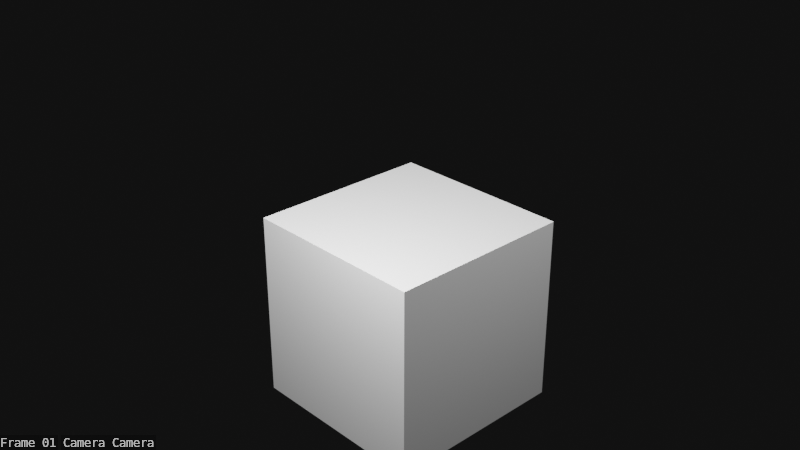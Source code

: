 # Source: cycles_7_cameras_clockwise.blend  (saved by Blender 4.4.30; exported with 4.5.12 LTS)
import bpy
from mathutils import Matrix  # noqa: F401  (used for matrix-valued properties, if any)

bpy.ops.wm.read_factory_settings(use_empty=True)
scene = bpy.context.scene
scene.name = 'Scene'

# ---- collections
col_collection = bpy.data.collections.new('Collection'); scene.collection.children.link(col_collection)

# ---- materials (node trees are filled in below, after node groups)
mat_material = bpy.data.materials.new('Material')
mat_material.alpha_threshold = 0.0
mat_material.roughness = 0.5
mat_material.line_color = (0.0, 0.0, 0.0, 1.0)

# ---- material node trees
mat_material.use_nodes = True; mat_material.node_tree.nodes.clear()
_N = mat_material.node_tree.nodes; _L = mat_material.node_tree.links
n0 = _N.new('ShaderNodeOutputMaterial'); n0.name = 'Material Output'; n0.location = (300, 300)
n1 = _N.new('ShaderNodeBsdfPrincipled'); n1.name = 'Principled BSDF'; n1.location = (10, 300)
n1.inputs[3].default_value = 1.45
_L.new(n1.outputs[0], n0.inputs[0])
n0.is_active_output = True

# ---- world
world_world = bpy.data.worlds.new('World'); scene.world = world_world
world_world.use_nodes = True; world_world.node_tree.nodes.clear()
_N = world_world.node_tree.nodes; _L = world_world.node_tree.links
n0 = _N.new('ShaderNodeOutputWorld'); n0.name = 'World Output'; n0.location = (300, 300)
n1 = _N.new('ShaderNodeBackground'); n1.name = 'Background'; n1.location = (10, 300)
n1.inputs[0].default_value = (0.009254, 0.009254, 0.009254, 1.0)
_L.new(n1.outputs[0], n0.inputs[0])
n0.is_active_output = True
world_world.color = (0.05088, 0.05088, 0.05088)
world_world.sun_shadow_jitter_overblur = 0.0

# ---- cameras
cam_camera = bpy.data.cameras.new('Camera')
cam_camera.clip_end = 100.0
cam_camera.ortho_scale = 7.314
cam_camera_001 = bpy.data.cameras.new('Camera.001')
cam_camera_001.clip_end = 100.0
cam_camera_001.ortho_scale = 7.314
cam_camera_002 = bpy.data.cameras.new('Camera.002')
cam_camera_002.clip_end = 100.0
cam_camera_002.ortho_scale = 7.314
cam_camera_003 = bpy.data.cameras.new('Camera.003')
cam_camera_003.clip_end = 100.0
cam_camera_003.ortho_scale = 7.314
cam_camera_004 = bpy.data.cameras.new('Camera.004')
cam_camera_004.clip_end = 100.0
cam_camera_004.ortho_scale = 7.314
cam_camera_005 = bpy.data.cameras.new('Camera.005')
cam_camera_005.clip_end = 100.0
cam_camera_005.ortho_scale = 7.314
cam_camera_006 = bpy.data.cameras.new('Camera.006')
cam_camera_006.clip_end = 100.0
cam_camera_006.ortho_scale = 7.314

# ---- lights
light_light = bpy.data.lights.new('Light', 'POINT')
light_light.energy = 1000.0
light_light.shadow_soft_size = 0.1
light_light_001 = bpy.data.lights.new('Light.001', 'POINT')
light_light_001.energy = 1000.0
light_light_001.shadow_soft_size = 0.1
light_light_002 = bpy.data.lights.new('Light.002', 'POINT')
light_light_002.energy = 1000.0
light_light_002.shadow_soft_size = 0.1

# ---- meshes
me_cube = bpy.data.meshes.new('Cube')
me_cube.from_pydata([(1.0, 1.0, 1.0), (1.0, 1.0, -1.0), (1.0, -1.0, 1.0), (1.0, -1.0, -1.0), (-1.0, 1.0, 1.0), (-1.0, 1.0, -1.0), (-1.0, -1.0, 1.0), (-1.0, -1.0, -1.0)], [], [(0, 4, 6, 2), (3, 2, 6, 7), (7, 6, 4, 5), (5, 1, 3, 7), (1, 0, 2, 3), (5, 4, 0, 1)])
_uv = me_cube.uv_layers.new(name='UVMap')
_uv.uv.foreach_set('vector', [0.625, 0.5, 0.875, 0.5, 0.875, 0.75, 0.625, 0.75, 0.375, 0.75, 0.625, 0.75, 0.625, 1.0, 0.375, 1.0, 0.375, 0.0, 0.625, 0.0, 0.625, 0.25, 0.375, 0.25, 0.125, 0.5, 0.375, 0.5, 0.375, 0.75, 0.125, 0.75, 0.375, 0.5, 0.625, 0.5, 0.625, 0.75, 0.375, 0.75, 0.375, 0.25, 0.625, 0.25, 0.625, 0.5, 0.375, 0.5])
me_cube.materials.append(mat_material)
me_cube.use_mirror_vertex_groups = False
me_cube.update()

# ---- objects
ob_cube = bpy.data.objects.new('Cube', me_cube)
ob_light = bpy.data.objects.new('Light', light_light)
ob_camera = bpy.data.objects.new('Camera', cam_camera)
ob_camera_001 = bpy.data.objects.new('Camera.001', cam_camera_001)
ob_camera_002 = bpy.data.objects.new('Camera.002', cam_camera_002)
ob_camera_003 = bpy.data.objects.new('Camera.003', cam_camera_003)
ob_camera_004 = bpy.data.objects.new('Camera.004', cam_camera_004)
ob_camera_005 = bpy.data.objects.new('Camera.005', cam_camera_005)
ob_camera_006 = bpy.data.objects.new('Camera.006', cam_camera_006)
ob_light_001 = bpy.data.objects.new('Light.001', light_light_001)
ob_light_002 = bpy.data.objects.new('Light.002', light_light_002)

# ---- transforms, parenting, visibility, modifiers, constraints
ob_cube.location = (0.0, 0.0, 0.0)
ob_cube.lock_rotations_4d = False
ob_cube.empty_display_type = 'ARROWS'
ob_cube.lineart.crease_threshold = 0.0
ob_light.location = (4.076, 1.005, 5.904)
ob_light.rotation_euler = (0.6503, 0.05522, 1.866)
ob_light.lock_rotations_4d = False
ob_light.empty_display_type = 'ARROWS'
ob_light.color = (0.0, 0.0, 0.0, 0.0)
ob_light.lineart.crease_threshold = 0.0
ob_camera.location = (7.021, -6.726, 5.782)
ob_camera.rotation_euler = (1.109, 0.0, 0.8149)
ob_camera.lock_rotations_4d = False
ob_camera.empty_display_type = 'ARROWS'
ob_camera.color = (0.0, 0.0, 0.0, 0.0)
ob_camera.display_type = 'WIRE'
ob_camera.show_name = True
ob_camera.lineart.crease_threshold = 0.0
ob_camera_001.location = (-1.2, -7.445, 4.367)
ob_camera_001.rotation_euler = (0.9645, -0.0518, -0.07966)
ob_camera_001.lock_rotations_4d = False
ob_camera_001.empty_display_type = 'ARROWS'
ob_camera_001.color = (0.0, 0.0, 0.0, 0.0)
ob_camera_001.display_type = 'WIRE'
ob_camera_001.show_name = True
ob_camera_001.lineart.crease_threshold = 0.0
ob_camera_002.location = (-8.27, -2.981, 4.579)
ob_camera_002.rotation_euler = (1.109, -0.0, -1.146)
ob_camera_002.lock_rotations_4d = False
ob_camera_002.empty_display_type = 'ARROWS'
ob_camera_002.color = (0.0, 0.0, 0.0, 0.0)
ob_camera_002.display_type = 'WIRE'
ob_camera_002.show_name = True
ob_camera_002.lineart.crease_threshold = 0.0
ob_camera_003.location = (-8.236, 6.037, 5.106)
ob_camera_003.rotation_euler = (1.109, -0.0, -1.93)
ob_camera_003.lock_rotations_4d = False
ob_camera_003.empty_display_type = 'ARROWS'
ob_camera_003.color = (0.0, 0.0, 0.0, 0.0)
ob_camera_003.display_type = 'WIRE'
ob_camera_003.show_name = True
ob_camera_003.lineart.crease_threshold = 0.0
ob_camera_004.location = (-2.172, 8.096, 4.812)
ob_camera_004.rotation_euler = (1.109, -0.0, -3.066)
ob_camera_004.lock_rotations_4d = False
ob_camera_004.empty_display_type = 'ARROWS'
ob_camera_004.color = (0.0, 0.0, 0.0, 0.0)
ob_camera_004.display_type = 'WIRE'
ob_camera_004.show_name = True
ob_camera_004.lineart.crease_threshold = 0.0
ob_camera_005.location = (5.596, 8.188, 5.311)
ob_camera_005.rotation_euler = (1.109, -0.0, -3.816)
ob_camera_005.lock_rotations_4d = False
ob_camera_005.empty_display_type = 'ARROWS'
ob_camera_005.color = (0.0, 0.0, 0.0, 0.0)
ob_camera_005.display_type = 'WIRE'
ob_camera_005.show_name = True
ob_camera_005.lineart.crease_threshold = 0.0
ob_camera_006.location = (8.676, 0.178, 4.047)
ob_camera_006.rotation_euler = (1.109, -0.0, -4.679)
ob_camera_006.lock_rotations_4d = False
ob_camera_006.empty_display_type = 'ARROWS'
ob_camera_006.color = (0.0, 0.0, 0.0, 0.0)
ob_camera_006.display_type = 'WIRE'
ob_camera_006.show_name = True
ob_camera_006.lineart.crease_threshold = 0.0
ob_light_001.location = (-4.973, -2.211, 5.27)
ob_light_001.rotation_euler = (0.6503, 0.05522, 1.866)
ob_light_001.lock_rotations_4d = False
ob_light_001.empty_display_type = 'ARROWS'
ob_light_001.color = (0.0, 0.0, 0.0, 0.0)
ob_light_001.lineart.crease_threshold = 0.0
ob_light_002.location = (0.8314, -1.856, 3.065)
ob_light_002.rotation_euler = (0.6503, 0.05522, 1.866)
ob_light_002.lock_rotations_4d = False
ob_light_002.empty_display_type = 'ARROWS'
ob_light_002.color = (0.0, 0.0, 0.0, 0.0)
ob_light_002.lineart.crease_threshold = 0.0

# ---- collection membership
col_collection.objects.link(ob_cube)
col_collection.objects.link(ob_light)
col_collection.objects.link(ob_camera)
col_collection.objects.link(ob_camera_001)
col_collection.objects.link(ob_camera_002)
col_collection.objects.link(ob_camera_003)
col_collection.objects.link(ob_camera_004)
col_collection.objects.link(ob_camera_005)
col_collection.objects.link(ob_camera_006)
col_collection.objects.link(ob_light_001)
col_collection.objects.link(ob_light_002)

# ---- scene / render settings (as saved in the file)
scene.camera = ob_camera
scene.frame_start = 1; scene.frame_end = 10; scene.frame_set(1)
scene.render.engine = 'CYCLES'
scene.render.resolution_percentage = 5
scene.render.use_stamp_time = False
scene.render.use_stamp_date = False
scene.render.use_stamp_scene = False
scene.render.use_stamp_filename = False
scene.render.use_stamp_render_time = False
scene.render.use_stamp = True
scene.cycles.samples = 10
bpy.context.view_layer.update()
